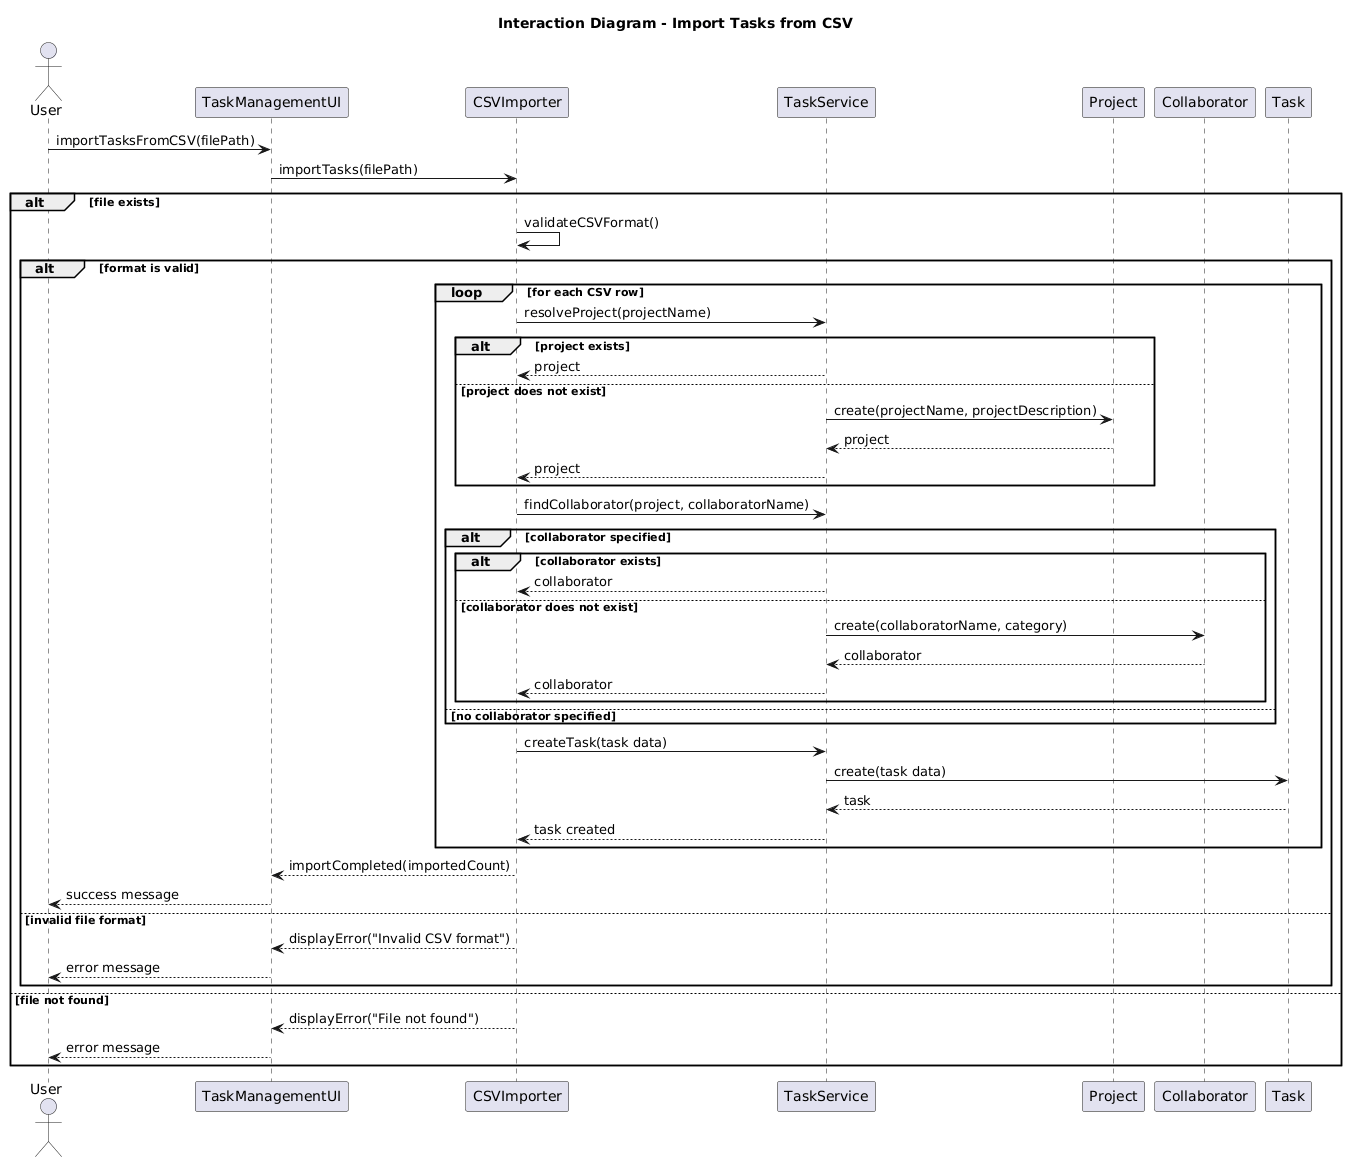

The diagram above was rendered by PlantUML. Its source (embedded in the PNG):
@startuml
title Interaction Diagram - Import Tasks from CSV

actor User
participant "TaskManagementUI" as UI
participant "CSVImporter" as CI
participant "TaskService" as TS
participant "Project" as P
participant "Collaborator" as C
participant "Task" as T

User -> UI : importTasksFromCSV(filePath)
UI -> CI : importTasks(filePath)

alt file exists
    CI -> CI : validateCSVFormat()

    alt format is valid
        loop for each CSV row
            CI -> TS : resolveProject(projectName)

            alt project exists
                TS --> CI : project
            else project does not exist
                TS -> P : create(projectName, projectDescription)
                P --> TS : project
                TS --> CI : project
            end

            CI -> TS : findCollaborator(project, collaboratorName)

            alt collaborator specified
                alt collaborator exists
                    TS --> CI : collaborator
                else collaborator does not exist
                    TS -> C : create(collaboratorName, category)
                    C --> TS : collaborator
                    TS --> CI : collaborator
                end
            else no collaborator specified
            end

            CI -> TS : createTask(task data)
            TS -> T : create(task data)
            T --> TS : task
            TS --> CI : task created
        end

        CI --> UI : importCompleted(importedCount)
        UI --> User : success message

    else invalid file format
        CI --> UI : displayError("Invalid CSV format")
        UI --> User : error message
    end

else file not found
    CI --> UI : displayError("File not found")
    UI --> User : error message
end
@enduml